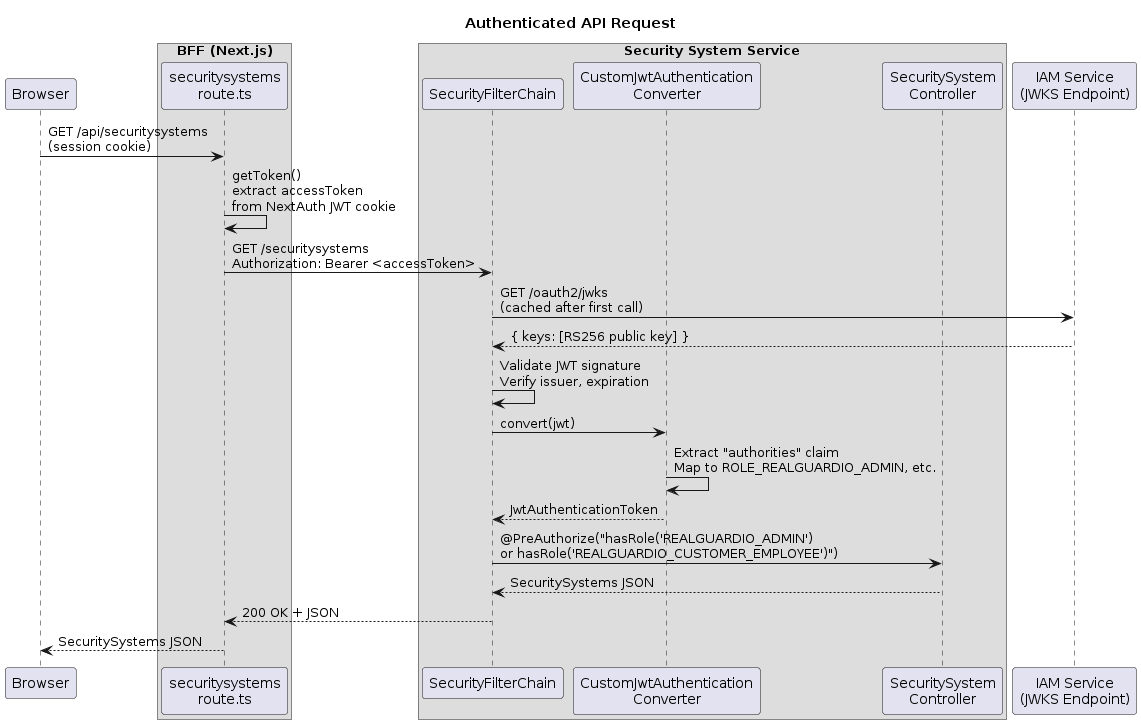

The diagram above was rendered by PlantUML. Its source (embedded in the PNG):
@startuml
title Authenticated API Request

participant "Browser" as C

box "BFF (Next.js)"
  participant "securitysystems\nroute.ts" as ROUTE
end box

box "Security System Service"
  participant "SecurityFilterChain" as SFC
  participant "CustomJwtAuthentication\nConverter" as CONV
  participant "SecuritySystem\nController" as CTL
end box

participant "IAM Service\n(JWKS Endpoint)" as IAM

C -> ROUTE : GET /api/securitysystems\n(session cookie)
ROUTE -> ROUTE : getToken()\nextract accessToken\nfrom NextAuth JWT cookie

ROUTE -> SFC : GET /securitysystems\nAuthorization: Bearer <accessToken>

SFC -> IAM : GET /oauth2/jwks\n(cached after first call)
IAM --> SFC : { keys: [RS256 public key] }

SFC -> SFC : Validate JWT signature\nVerify issuer, expiration

SFC -> CONV : convert(jwt)
CONV -> CONV : Extract "authorities" claim\nMap to ROLE_REALGUARDIO_ADMIN, etc.
CONV --> SFC : JwtAuthenticationToken

SFC -> CTL : @PreAuthorize("hasRole('REALGUARDIO_ADMIN')\nor hasRole('REALGUARDIO_CUSTOMER_EMPLOYEE')")
CTL --> SFC : SecuritySystems JSON
SFC --> ROUTE : 200 OK + JSON
ROUTE --> C : SecuritySystems JSON

@enduml